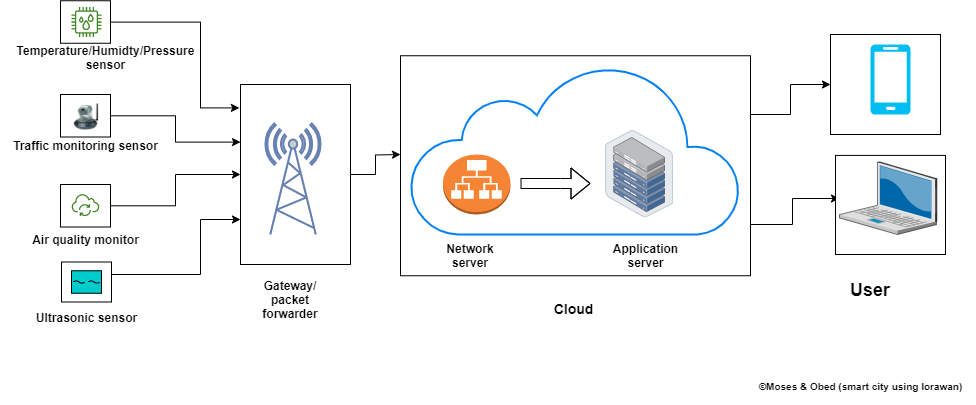

The diagram above was exported from draw.io. Its source (the exported page's mxGraphModel, read from the mxfile embedded in the PNG):
<mxGraphModel dx="1964" dy="616" grid="1" gridSize="10" guides="1" tooltips="1" connect="1" arrows="1" fold="1" page="1" pageScale="1" pageWidth="850" pageHeight="1100" math="0" shadow="0">
  <root>
    <mxCell id="0" />
    <mxCell id="1" parent="0" />
    <mxCell id="NCQkVoxHV5fDKsV_HuW9-9" value="" style="edgeStyle=orthogonalEdgeStyle;rounded=0;orthogonalLoop=1;jettySize=auto;html=1;" parent="1" source="NCQkVoxHV5fDKsV_HuW9-5" target="A4_UScXIVmuetoPQEg5J-101" edge="1">
      <mxGeometry relative="1" as="geometry">
        <Array as="points">
          <mxPoint x="482" y="400" />
          <mxPoint x="482" y="374" />
        </Array>
      </mxGeometry>
    </mxCell>
    <mxCell id="NCQkVoxHV5fDKsV_HuW9-10" style="edgeStyle=orthogonalEdgeStyle;rounded=0;orthogonalLoop=1;jettySize=auto;html=1;entryX=0;entryY=0.5;entryDx=0;entryDy=0;" parent="1" source="NCQkVoxHV5fDKsV_HuW9-5" target="A4_UScXIVmuetoPQEg5J-10" edge="1">
      <mxGeometry relative="1" as="geometry">
        <Array as="points">
          <mxPoint x="480" y="290" />
          <mxPoint x="480" y="260" />
        </Array>
      </mxGeometry>
    </mxCell>
    <mxCell id="NCQkVoxHV5fDKsV_HuW9-5" value="" style="rounded=0;whiteSpace=wrap;html=1;" parent="1" vertex="1">
      <mxGeometry x="90" y="231.25" width="350" height="220" as="geometry" />
    </mxCell>
    <mxCell id="A4_UScXIVmuetoPQEg5J-57" style="edgeStyle=orthogonalEdgeStyle;rounded=0;orthogonalLoop=1;jettySize=auto;html=1;entryX=0;entryY=0.75;entryDx=0;entryDy=0;" parent="1" source="A4_UScXIVmuetoPQEg5J-2" target="A4_UScXIVmuetoPQEg5J-5" edge="1">
      <mxGeometry relative="1" as="geometry">
        <Array as="points">
          <mxPoint x="-110" y="450" />
          <mxPoint x="-110" y="395" />
        </Array>
      </mxGeometry>
    </mxCell>
    <mxCell id="A4_UScXIVmuetoPQEg5J-2" value="" style="rounded=0;whiteSpace=wrap;html=1;fontSize=16;" parent="1" vertex="1">
      <mxGeometry x="-249" y="437.5" width="50" height="40" as="geometry" />
    </mxCell>
    <mxCell id="A4_UScXIVmuetoPQEg5J-56" style="edgeStyle=orthogonalEdgeStyle;rounded=0;orthogonalLoop=1;jettySize=auto;html=1;entryX=0;entryY=0.32;entryDx=0;entryDy=0;entryPerimeter=0;" parent="1" source="A4_UScXIVmuetoPQEg5J-3" target="A4_UScXIVmuetoPQEg5J-5" edge="1">
      <mxGeometry relative="1" as="geometry" />
    </mxCell>
    <mxCell id="A4_UScXIVmuetoPQEg5J-3" value="" style="rounded=0;whiteSpace=wrap;html=1;fontSize=16;" parent="1" vertex="1">
      <mxGeometry x="-250" y="270" width="50" height="42.5" as="geometry" />
    </mxCell>
    <mxCell id="A4_UScXIVmuetoPQEg5J-55" style="edgeStyle=orthogonalEdgeStyle;rounded=0;orthogonalLoop=1;jettySize=auto;html=1;entryX=-0.01;entryY=0.13;entryDx=0;entryDy=0;entryPerimeter=0;" parent="1" source="A4_UScXIVmuetoPQEg5J-4" target="A4_UScXIVmuetoPQEg5J-5" edge="1">
      <mxGeometry relative="1" as="geometry">
        <Array as="points">
          <mxPoint x="-110" y="198" />
          <mxPoint x="-110" y="283" />
        </Array>
      </mxGeometry>
    </mxCell>
    <mxCell id="A4_UScXIVmuetoPQEg5J-4" value="" style="rounded=0;whiteSpace=wrap;html=1;fontSize=16;" parent="1" vertex="1">
      <mxGeometry x="-250" y="176.25" width="50" height="42.5" as="geometry" />
    </mxCell>
    <mxCell id="A4_UScXIVmuetoPQEg5J-54" style="edgeStyle=orthogonalEdgeStyle;rounded=0;orthogonalLoop=1;jettySize=auto;html=1;entryX=0;entryY=0.5;entryDx=0;entryDy=0;" parent="1" source="A4_UScXIVmuetoPQEg5J-5" edge="1">
      <mxGeometry relative="1" as="geometry">
        <mxPoint x="90" y="330" as="targetPoint" />
      </mxGeometry>
    </mxCell>
    <mxCell id="A4_UScXIVmuetoPQEg5J-5" value="" style="rounded=0;whiteSpace=wrap;html=1;fontSize=16;" parent="1" vertex="1">
      <mxGeometry x="-70" y="260" width="110" height="180" as="geometry" />
    </mxCell>
    <mxCell id="A4_UScXIVmuetoPQEg5J-9" value="" style="rounded=0;whiteSpace=wrap;html=1;fontSize=16;" parent="1" vertex="1">
      <mxGeometry x="525" y="330.9" width="110" height="99.1" as="geometry" />
    </mxCell>
    <mxCell id="A4_UScXIVmuetoPQEg5J-10" value="" style="rounded=0;whiteSpace=wrap;html=1;fontSize=16;" parent="1" vertex="1">
      <mxGeometry x="520" y="210" width="110" height="100" as="geometry" />
    </mxCell>
    <mxCell id="A4_UScXIVmuetoPQEg5J-12" value="" style="fontColor=#0066CC;verticalAlign=top;verticalLabelPosition=bottom;labelPosition=center;align=center;html=1;outlineConnect=0;fillColor=#CCCCCC;strokeColor=#6881B3;gradientColor=none;gradientDirection=north;strokeWidth=2;shape=mxgraph.networks.radio_tower;fontSize=16;" parent="1" vertex="1">
      <mxGeometry x="-45" y="299" width="55" height="111" as="geometry" />
    </mxCell>
    <mxCell id="A4_UScXIVmuetoPQEg5J-26" value="" style="html=1;verticalLabelPosition=bottom;align=center;labelBackgroundColor=#ffffff;verticalAlign=top;strokeWidth=2;strokeColor=#0080F0;shadow=0;dashed=0;shape=mxgraph.ios7.icons.cloud;fontSize=16;" parent="1" vertex="1">
      <mxGeometry x="100" y="240" width="330" height="170" as="geometry" />
    </mxCell>
    <mxCell id="A4_UScXIVmuetoPQEg5J-27" value="" style="points=[];aspect=fixed;html=1;align=center;shadow=0;dashed=0;image;image=img/lib/allied_telesis/storage/Datacenter_Server_Half_Rack_ToR.svg;fontSize=16;" parent="1" vertex="1">
      <mxGeometry x="295" y="305.5" width="67.81" height="88.11" as="geometry" />
    </mxCell>
    <mxCell id="A4_UScXIVmuetoPQEg5J-33" value="" style="image;html=1;image=img/lib/clip_art/networking/Ip_Camera_128x128.png;fillColor=#00CCCC;" parent="1" vertex="1">
      <mxGeometry x="-239" y="279.25" width="30" height="26.25" as="geometry" />
    </mxCell>
    <mxCell id="A4_UScXIVmuetoPQEg5J-34" value="" style="sketch=0;outlineConnect=0;fontColor=#232F3E;gradientColor=none;fillColor=#3F8624;strokeColor=none;dashed=0;verticalLabelPosition=bottom;verticalAlign=top;align=center;html=1;fontSize=12;fontStyle=0;aspect=fixed;pointerEvents=1;shape=mxgraph.aws4.iot_thing_humidity_sensor;" parent="1" vertex="1">
      <mxGeometry x="-239" y="182.5" width="30" height="30" as="geometry" />
    </mxCell>
    <mxCell id="A4_UScXIVmuetoPQEg5J-60" value="" style="verticalLabelPosition=bottom;align=center;outlineConnect=0;dashed=0;html=1;verticalAlign=top;shape=mxgraph.pid.flow_sensors.ultrasonic;fillColor=#00CCCC;" parent="1" vertex="1">
      <mxGeometry x="-239" y="446.25" width="30" height="22.5" as="geometry" />
    </mxCell>
    <mxCell id="A4_UScXIVmuetoPQEg5J-61" value="&lt;b&gt;Network server&lt;/b&gt;" style="text;strokeColor=none;align=center;fillColor=none;html=1;verticalAlign=middle;whiteSpace=wrap;rounded=0;" parent="1" vertex="1">
      <mxGeometry x="130" y="416.25" width="60" height="30" as="geometry" />
    </mxCell>
    <mxCell id="A4_UScXIVmuetoPQEg5J-63" value="&lt;b&gt;Gateway/&lt;br&gt;packet forwarder&lt;/b&gt;" style="text;strokeColor=none;align=center;fillColor=none;html=1;verticalAlign=middle;whiteSpace=wrap;rounded=0;" parent="1" vertex="1">
      <mxGeometry x="-50" y="460" width="60" height="30" as="geometry" />
    </mxCell>
    <mxCell id="A4_UScXIVmuetoPQEg5J-66" value="" style="outlineConnect=0;dashed=0;verticalLabelPosition=bottom;verticalAlign=top;align=center;html=1;shape=mxgraph.aws3.application_load_balancer;fillColor=#F58534;gradientColor=none;" parent="1" vertex="1">
      <mxGeometry x="132.5" y="330" width="67.5" height="60" as="geometry" />
    </mxCell>
    <mxCell id="A4_UScXIVmuetoPQEg5J-70" style="edgeStyle=orthogonalEdgeStyle;rounded=0;orthogonalLoop=1;jettySize=auto;html=1;entryX=0;entryY=0.5;entryDx=0;entryDy=0;" parent="1" source="A4_UScXIVmuetoPQEg5J-67" target="A4_UScXIVmuetoPQEg5J-5" edge="1">
      <mxGeometry relative="1" as="geometry" />
    </mxCell>
    <mxCell id="A4_UScXIVmuetoPQEg5J-67" value="" style="rounded=0;whiteSpace=wrap;html=1;fontSize=16;" parent="1" vertex="1">
      <mxGeometry x="-250" y="360" width="50" height="42.5" as="geometry" />
    </mxCell>
    <mxCell id="A4_UScXIVmuetoPQEg5J-69" value="" style="sketch=0;outlineConnect=0;fontColor=#232F3E;gradientColor=none;fillColor=#3F8624;strokeColor=none;dashed=0;verticalLabelPosition=bottom;verticalAlign=top;align=center;html=1;fontSize=12;fontStyle=0;aspect=fixed;pointerEvents=1;shape=mxgraph.aws4.iot_over_the_air_update;" parent="1" vertex="1">
      <mxGeometry x="-238.93" y="369.1" width="27.86" height="22.5" as="geometry" />
    </mxCell>
    <mxCell id="A4_UScXIVmuetoPQEg5J-100" value="" style="verticalLabelPosition=bottom;html=1;verticalAlign=top;align=center;strokeColor=none;fillColor=#00BEF2;shape=mxgraph.azure.mobile;pointerEvents=1;" parent="1" vertex="1">
      <mxGeometry x="560" y="220" width="40" height="70" as="geometry" />
    </mxCell>
    <mxCell id="A4_UScXIVmuetoPQEg5J-101" value="" style="verticalLabelPosition=bottom;sketch=0;aspect=fixed;html=1;verticalAlign=top;strokeColor=none;align=center;outlineConnect=0;shape=mxgraph.citrix.laptop_2;fillColor=#00CCCC;" parent="1" vertex="1">
      <mxGeometry x="528.99" y="337.39" width="97.36" height="72.61" as="geometry" />
    </mxCell>
    <mxCell id="A4_UScXIVmuetoPQEg5J-103" value="&lt;font style=&quot;font-size: 18px;&quot;&gt;&lt;b&gt;User&lt;/b&gt;&lt;/font&gt;" style="text;strokeColor=none;align=center;fillColor=none;html=1;verticalAlign=middle;whiteSpace=wrap;rounded=0;" parent="1" vertex="1">
      <mxGeometry x="529.99" y="451.25" width="60" height="30" as="geometry" />
    </mxCell>
    <mxCell id="NCQkVoxHV5fDKsV_HuW9-1" value="&lt;b&gt;Temperature/Humidty/Pressure&lt;br&gt;sensor&lt;/b&gt;" style="text;html=1;align=center;verticalAlign=middle;resizable=0;points=[];autosize=1;strokeColor=none;fillColor=none;" parent="1" vertex="1">
      <mxGeometry x="-305" y="212.5" width="200" height="40" as="geometry" />
    </mxCell>
    <mxCell id="NCQkVoxHV5fDKsV_HuW9-2" value="&lt;b&gt;Traffic monitoring sensor&lt;/b&gt;" style="text;html=1;align=center;verticalAlign=middle;resizable=0;points=[];autosize=1;strokeColor=none;fillColor=none;" parent="1" vertex="1">
      <mxGeometry x="-310" y="305.5" width="170" height="30" as="geometry" />
    </mxCell>
    <mxCell id="NCQkVoxHV5fDKsV_HuW9-3" value="&lt;b&gt;Air quality monitor&lt;/b&gt;" style="text;html=1;align=center;verticalAlign=middle;resizable=0;points=[];autosize=1;strokeColor=none;fillColor=none;" parent="1" vertex="1">
      <mxGeometry x="-290" y="400" width="130" height="30" as="geometry" />
    </mxCell>
    <mxCell id="NCQkVoxHV5fDKsV_HuW9-4" value="&lt;b&gt;Ultrasonic sensor&lt;/b&gt;" style="text;html=1;align=center;verticalAlign=middle;resizable=0;points=[];autosize=1;strokeColor=none;fillColor=none;" parent="1" vertex="1">
      <mxGeometry x="-284" y="477.5" width="120" height="30" as="geometry" />
    </mxCell>
    <mxCell id="NCQkVoxHV5fDKsV_HuW9-6" value="&lt;b&gt;Application&lt;br&gt;server&lt;/b&gt;" style="text;html=1;align=center;verticalAlign=middle;resizable=0;points=[];autosize=1;strokeColor=none;fillColor=none;" parent="1" vertex="1">
      <mxGeometry x="290" y="411.25" width="90" height="40" as="geometry" />
    </mxCell>
    <mxCell id="NCQkVoxHV5fDKsV_HuW9-7" value="" style="shape=flexArrow;endArrow=classic;html=1;rounded=0;" parent="1" edge="1">
      <mxGeometry width="50" height="50" relative="1" as="geometry">
        <mxPoint x="210" y="359" as="sourcePoint" />
        <mxPoint x="280" y="359" as="targetPoint" />
        <Array as="points">
          <mxPoint x="250" y="359" />
        </Array>
      </mxGeometry>
    </mxCell>
    <mxCell id="NCQkVoxHV5fDKsV_HuW9-8" value="&lt;b&gt;&lt;font style=&quot;font-size: 14px;&quot;&gt;Cloud&amp;nbsp;&lt;/font&gt;&lt;/b&gt;" style="text;html=1;align=center;verticalAlign=middle;resizable=0;points=[];autosize=1;strokeColor=none;fillColor=none;" parent="1" vertex="1">
      <mxGeometry x="230" y="468.75" width="70" height="30" as="geometry" />
    </mxCell>
    <mxCell id="NCQkVoxHV5fDKsV_HuW9-12" value="&lt;font style=&quot;font-size: 10px;&quot;&gt;&lt;b&gt;©Moses &amp;amp; Obed (smart city using lorawan)&lt;/b&gt;&lt;/font&gt;" style="text;html=1;align=center;verticalAlign=middle;resizable=0;points=[];autosize=1;strokeColor=none;fillColor=none;fontSize=18;" parent="1" vertex="1">
      <mxGeometry x="435" y="540" width="230" height="40" as="geometry" />
    </mxCell>
  </root>
</mxGraphModel>